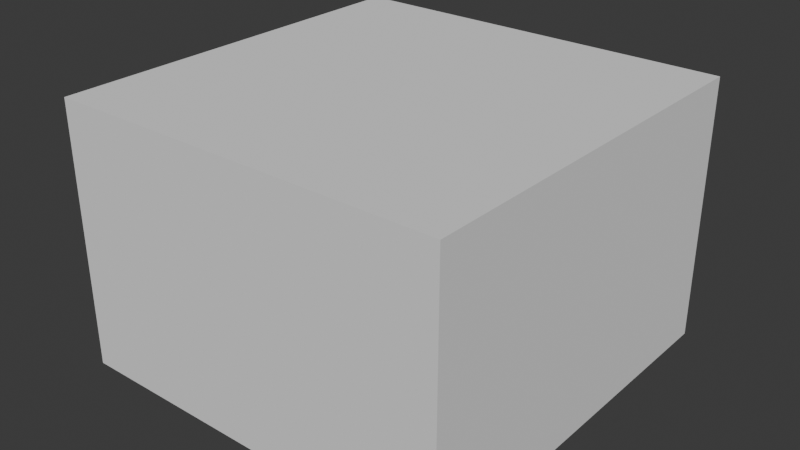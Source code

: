 # Source: wolf.blend  (saved by Blender 4.3.34; exported with 4.5.12 LTS)
import bpy
from mathutils import Matrix  # noqa: F401  (used for matrix-valued properties, if any)

bpy.ops.wm.read_factory_settings(use_empty=True)
scene = bpy.context.scene
scene.name = 'Scene'

# ---- collections
col_wolf = bpy.data.collections.new('wolf'); scene.collection.children.link(col_wolf)
col_wolf_001 = bpy.data.collections.new('wolf.001'); col_wolf.children.link(col_wolf_001)

# ---- images (referenced by path relative to the original .blend; pixels are not part of the script)
import os
ASSET_DIR = os.environ.get("B2B_ASSET_DIR", "")  # directory of the original .blend (textures are referenced by path, not embedded)
HERE = os.path.dirname(os.path.abspath(__file__))  # packed textures are extracted next to this script under _unpacked/

def load_image(name, relpath, width, height, colorspace="sRGB"):
    """Load a texture the original file referenced (path relative to the .blend, or extracted next to this script)."""
    p = next((c for c in (os.path.join(HERE, relpath), os.path.join(ASSET_DIR, relpath)) if relpath and os.path.exists(c)), "")
    if p:
        img = bpy.data.images.load(p, check_existing=True)
        img.name = name
    else:  # same state as the original file: an image datablock whose file is absent (Cycles renders it pink)
        img = bpy.data.images.new(name, width, height)
        img.source = "FILE"
        img.filepath = "//" + (relpath or name)
    img.colorspace_settings.name = colorspace
    return img
img_default_m_png = load_image('default_m.png', '', 1024, 1024, 'sRGB')
img_default_n_png = load_image('default_n.png', '', 1024, 1024, 'sRGB')
img_wolf_d_png = load_image('wolf_d.png', 'wolf_d.png', 1024, 1024, 'sRGB')

# ---- materials (node trees are filled in below, after node groups)
mat_wolf = bpy.data.materials.new('wolf')
mat_wolf.use_transparent_shadow = False
mat_wolf.preview_render_type = 'FLAT'

# ---- material node trees
mat_wolf.use_nodes = True; mat_wolf.node_tree.nodes.clear()
_N = mat_wolf.node_tree.nodes; _L = mat_wolf.node_tree.links
n0 = _N.new('ShaderNodeSeparateXYZ'); n0.name = 'Separate XYZ'; n0.location = (-214, -143)
n1 = _N.new('ShaderNodeOutputMaterial'); n1.name = 'Material Output'; n1.location = (408, 311)
n2 = _N.new('ShaderNodeNormalMap'); n2.name = 'Normal Map'; n2.location = (-187, 74)
n3 = _N.new('ShaderNodeTexImage'); n3.name = 'Image Texture.002'; n3.location = (-520, -263)
n3.label = 'textureMaterial'
n3.image = img_default_m_png
n4 = _N.new('ShaderNodeTexImage'); n4.name = 'Image Texture.001'; n4.location = (-507, 33)
n4.label = 'textureNormal'
n4.image = img_default_n_png
n5 = _N.new('ShaderNodeBsdfPrincipled'); n5.name = 'Principled BSDF'; n5.location = (103, 244)
n5.label = 'Principled BSDF'
n5.inputs[3].default_value = 1.45
n6 = _N.new('ShaderNodeTexImage'); n6.name = 'Image Texture'; n6.location = (-515, 362)
n6.label = 'textureBase'
n6.image = img_wolf_d_png
_L.new(n5.outputs[0], n1.inputs[0])
_L.new(n6.outputs[0], n5.inputs[0])
_L.new(n2.outputs[0], n5.inputs[5])
_L.new(n3.outputs[0], n0.inputs[0])
_L.new(n0.outputs[0], n5.inputs[2])
_L.new(n0.outputs[1], n5.inputs[1])
_L.new(n0.outputs[2], n5.inputs[27])
_L.new(n4.outputs[0], n2.inputs[1])
n1.is_active_output = True

# ---- world
world_world = bpy.data.worlds.new('World'); scene.world = world_world
world_world.use_nodes = True; world_world.node_tree.nodes.clear()
_N = world_world.node_tree.nodes; _L = world_world.node_tree.links
n0 = _N.new('ShaderNodeOutputWorld'); n0.name = 'World Output'; n0.location = (300, 300)
n1 = _N.new('ShaderNodeBackground'); n1.name = 'Background'; n1.location = (10, 300)
n1.inputs[0].default_value = (0.05088, 0.05088, 0.05088, 1.0)
_L.new(n1.outputs[0], n0.inputs[0])
n0.is_active_output = True
world_world.color = (0.05088, 0.05088, 0.05088)
world_world.use_sun_shadow = False
world_world.sun_shadow_jitter_overblur = 0.0

# ---- meshes
me_cube_003 = bpy.data.meshes.new('Cube.003')
me_cube_003.from_pydata([(-1.0, -1.0, -1.0), (-1.0, -1.0, 1.0), (-1.0, 1.0, -1.0), (-1.0, 1.0, 1.0), (1.0, -1.0, -1.0), (1.0, -1.0, 1.0), (1.0, 1.0, -1.0), (1.0, 1.0, 1.0)], [], [(0, 1, 3, 2), (2, 3, 7, 6), (6, 7, 5, 4), (4, 5, 1, 0), (2, 6, 4, 0), (7, 3, 1, 5)])
_uv = me_cube_003.uv_layers.new(name='UVMap')
_uv.uv.foreach_set('vector', [0.375, 0.0, 0.625, 0.0, 0.625, 0.25, 0.375, 0.25, 0.375, 0.25, 0.625, 0.25, 0.625, 0.5, 0.375, 0.5, 0.375, 0.5, 0.625, 0.5, 0.625, 0.75, 0.375, 0.75, 0.375, 0.75, 0.625, 0.75, 0.625, 1.0, 0.375, 1.0, 0.125, 0.5, 0.375, 0.5, 0.375, 0.75, 0.125, 0.75, 0.625, 0.5, 0.875, 0.5, 0.875, 0.75, 0.625, 0.75])
me_cube_003.update()
me_cube_001 = bpy.data.meshes.new('Cube.001')
me_cube_001.from_pydata([], [], [])
me_cube_001.materials.append(None)
me_cube_001.update()
arm_animalarmature = bpy.data.armatures.new('AnimalArmature')  # bones are not reproduced

# ---- objects
ob_collision = bpy.data.objects.new('COLLISION', me_cube_003)
ob_animalarmature = bpy.data.objects.new('AnimalArmature', arm_animalarmature)
ob_wolf = bpy.data.objects.new('Wolf', me_cube_001)

# ---- transforms, parenting, visibility, modifiers, constraints
ob_collision.location = (-1.192e-07, 0.038, 0.6634)
ob_collision.scale = (1.0, 1.0, 0.6685)
ob_collision.display_type = 'BOUNDS'
ob_collision.display_bounds_type = 'CYLINDER'
ob_animalarmature.location = (0.0, 0.0, 0.0)
ob_animalarmature.rotation_euler = (1.571, 0.0, 0.0)
ob_animalarmature.scale = (0.5, 0.5, 0.5)
ob_wolf.parent = ob_animalarmature
ob_wolf.location = (0.0, 0.0, 0.0)
ob_wolf.color = (0.8, 0.8, 0.8, 1.0)
ob_wolf.material_slots[0].link = 'OBJECT'; ob_wolf.material_slots[0].material = mat_wolf
_vg = ob_wolf.vertex_groups.new(name='Back')
_vg = ob_wolf.vertex_groups.new(name='Torso')
_vg = ob_wolf.vertex_groups.new(name='Torso2')
_vg = ob_wolf.vertex_groups.new(name='Torso3')
_vg = ob_wolf.vertex_groups.new(name='Neck1')
_vg = ob_wolf.vertex_groups.new(name='Neck2')
_vg = ob_wolf.vertex_groups.new(name='Neck3')
_vg = ob_wolf.vertex_groups.new(name='Head')
_vg = ob_wolf.vertex_groups.new(name='Ear1.L')
_vg = ob_wolf.vertex_groups.new(name='Ear2.L')
_vg = ob_wolf.vertex_groups.new(name='Ear3.L')
_vg = ob_wolf.vertex_groups.new(name='Ear4.L')
_vg = ob_wolf.vertex_groups.new(name='Ear1.R')
_vg = ob_wolf.vertex_groups.new(name='Ear2.R')
_vg = ob_wolf.vertex_groups.new(name='Ear3.R')
_vg = ob_wolf.vertex_groups.new(name='Ear4.R')
_vg = ob_wolf.vertex_groups.new(name='FrontShoulder.L')
_vg = ob_wolf.vertex_groups.new(name='FrontUpperLeg.L')
_vg = ob_wolf.vertex_groups.new(name='FrontLowerLeg.L')
_vg = ob_wolf.vertex_groups.new(name='FrontShoulder.R')
_vg = ob_wolf.vertex_groups.new(name='FrontUpperLeg.R')
_vg = ob_wolf.vertex_groups.new(name='FrontLowerLeg.R')
_vg = ob_wolf.vertex_groups.new(name='BackShoulder.L')
_vg = ob_wolf.vertex_groups.new(name='BackLeg.L')
_vg = ob_wolf.vertex_groups.new(name='BackUpperLeg.L')
_vg = ob_wolf.vertex_groups.new(name='BackLowerLeg.L')
_vg = ob_wolf.vertex_groups.new(name='BackShoulder.R')
_vg = ob_wolf.vertex_groups.new(name='BackLeg.R')
_vg = ob_wolf.vertex_groups.new(name='BackUpperLeg.R')
_vg = ob_wolf.vertex_groups.new(name='BackLowerLeg.R')
_vg = ob_wolf.vertex_groups.new(name='Tail1')
_vg = ob_wolf.vertex_groups.new(name='Tail2')
_vg = ob_wolf.vertex_groups.new(name='Tail3')
_vg = ob_wolf.vertex_groups.new(name='Tail4')
_vg = ob_wolf.vertex_groups.new(name='Tail5')
_vg = ob_wolf.vertex_groups.new(name='Tail6')
_vg = ob_wolf.vertex_groups.new(name='Tail7')
_vg = ob_wolf.vertex_groups.new(name='Tail8')
_vg = ob_wolf.vertex_groups.new(name='IKBackLeg.L')
_vg = ob_wolf.vertex_groups.new(name='FFB.L')
_vg = ob_wolf.vertex_groups.new(name='IKFrontLeg.L')
_vg = ob_wolf.vertex_groups.new(name='FF.L')
_vg = ob_wolf.vertex_groups.new(name='IKBackLeg.R')
_vg = ob_wolf.vertex_groups.new(name='FFB.R')
_vg = ob_wolf.vertex_groups.new(name='IKFrontLeg.R')
_vg = ob_wolf.vertex_groups.new(name='FF.R')
_m = ob_wolf.modifiers.new('AnimalArmature', 'ARMATURE')
_m.object = ob_animalarmature

# ---- collection membership
col_wolf.objects.link(ob_collision)
col_wolf_001.objects.link(ob_animalarmature)
col_wolf_001.objects.link(ob_wolf)

# ---- scene / render settings (as saved in the file)
scene.frame_start = 1; scene.frame_end = 250; scene.frame_set(1)
scene.render.engine = 'BLENDER_EEVEE_NEXT'
scene.cycles.sampling_pattern = 'TABULATED_SOBOL'
scene.eevee.ray_tracing_options.trace_max_roughness = 0.0
bpy.context.view_layer.update()

# ---- added for rendering (the .blend has no active camera and no usable light): camera, sun
cam_auto = bpy.data.cameras.new('AutoCamera')
cam_auto.lens = 50.0
cam_auto.sensor_width = 36.0
cam_auto.clip_end = 1000.0
ob_auto_camera = bpy.data.objects.new('AutoCamera', cam_auto)
scene.collection.objects.link(ob_auto_camera)
ob_auto_camera.location = (2.89457, -3.43548, 2.97904)
ob_auto_camera.rotation_euler = (1.09748, -7.21219e-08, 0.694738)
scene.camera = ob_auto_camera
light_auto_sun = bpy.data.lights.new('AutoSun', 'SUN')
light_auto_sun.energy = 3.0
light_auto_sun.angle = 0.0523599
ob_auto_sun = bpy.data.objects.new('AutoSun', light_auto_sun)
scene.collection.objects.link(ob_auto_sun)
ob_auto_sun.rotation_euler = (0.872665, 0.174533, 0.523599)
bpy.context.view_layer.update()
